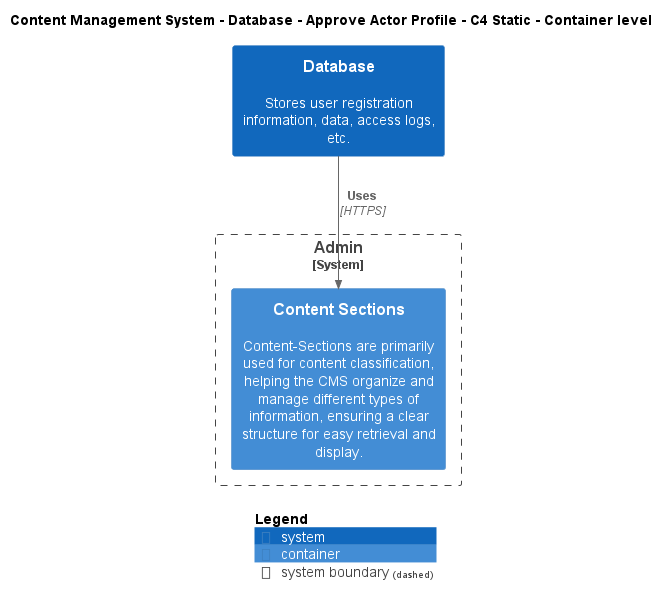

The diagram above was rendered by PlantUML. Its source (embedded in the PNG):
@startuml
!include ..\..\..\..\..\.c4s\C4_Container.puml

AddElementTag("c4interflow:lifecycle:new", $bgColor=green, $fontColor=#ffffff, $borderColor=green, $shadowing="False")
AddElementTag("c4interflow:lifecycle:changed", $bgColor=orange, $fontColor=#ffffff, $borderColor=orange, $shadowing="False")
AddElementTag("c4interflow:lifecycle:removed", $bgColor=red, $fontColor=#ffffff, $borderColor=red, $shadowing="False")

AddRelTag("c4interflow:lifecycle:new", $textColor=green, $lineColor=green)
AddRelTag("c4interflow:lifecycle:changed", $textColor=orange, $lineColor=orange)
AddRelTag("c4interflow:lifecycle:removed", $textColor=red, $lineColor=red)

SHOW_PERSON_PORTRAIT()
LAYOUT_TOP_DOWN()

skinparam linetype polyline

title Content Management System - Database - Approve Actor Profile - C4 Static - Container level

System(ContentManagementSystem.SoftwareSystems.Database, "Database", "Stores user registration information, data, access logs, etc.")

System_Boundary(ContentManagementSystem.SoftwareSystems.Admin, "Admin") {
    Container(ContentManagementSystem.SoftwareSystems.Admin.Containers.ContentSections, "Content Sections", "", "Content-Sections are primarily used for content classification, helping the CMS organize and manage different types of information, ensuring a clear structure for easy retrieval and display.")
}

Rel(ContentManagementSystem.SoftwareSystems.Database, ContentManagementSystem.SoftwareSystems.Admin.Containers.ContentSections, "Uses", "HTTPS", $tags="protocol:https")


SHOW_LEGEND()
@enduml